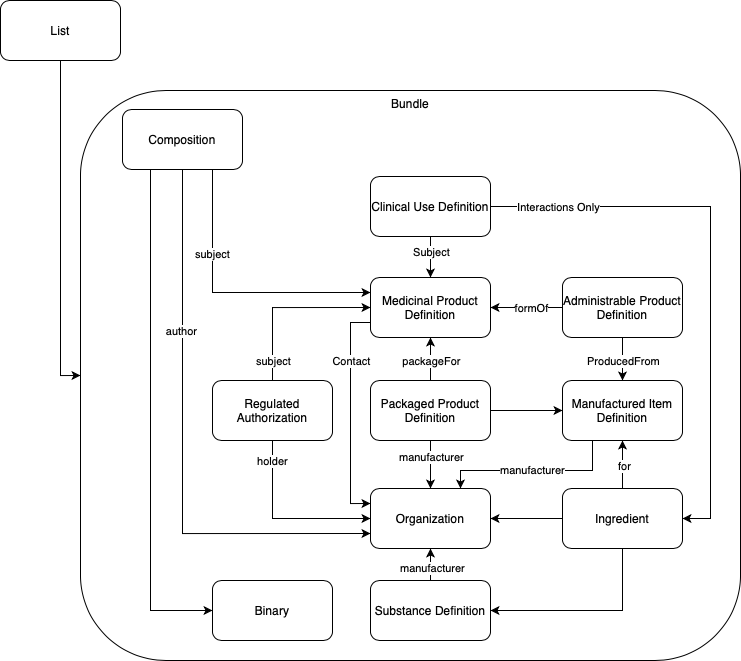

The diagram above was exported from draw.io. Its source (the exported page's mxGraphModel, read from the mxfile embedded in the PNG):
<mxGraphModel dx="876" dy="645" grid="1" gridSize="10" guides="1" tooltips="1" connect="1" arrows="1" fold="1" page="1" pageScale="1" pageWidth="827" pageHeight="1169" math="0" shadow="0">
  <root>
    <mxCell id="-bbT6WWMInnr5JBompgl-0" />
    <mxCell id="-bbT6WWMInnr5JBompgl-1" parent="-bbT6WWMInnr5JBompgl-0" />
    <mxCell id="ggu3OQzQk3hrcKZIC3DK-0" value="Bundle" style="rounded=1;whiteSpace=wrap;html=1;fontFamily=Helvetica;fontSize=12;fontColor=default;align=center;strokeColor=default;fillColor=default;verticalAlign=top;" parent="-bbT6WWMInnr5JBompgl-1" vertex="1">
      <mxGeometry x="120" y="209" width="660" height="570" as="geometry" />
    </mxCell>
    <mxCell id="ggu3OQzQk3hrcKZIC3DK-1" value="" style="edgeStyle=orthogonalEdgeStyle;rounded=0;orthogonalLoop=1;jettySize=auto;html=1;entryX=0;entryY=0.5;entryDx=0;entryDy=0;exitX=0.25;exitY=1;exitDx=0;exitDy=0;" parent="-bbT6WWMInnr5JBompgl-1" source="ggu3OQzQk3hrcKZIC3DK-2" target="ggu3OQzQk3hrcKZIC3DK-28" edge="1">
      <mxGeometry relative="1" as="geometry">
        <Array as="points">
          <mxPoint x="190" y="269" />
          <mxPoint x="190" y="729" />
        </Array>
      </mxGeometry>
    </mxCell>
    <mxCell id="ggu3OQzQk3hrcKZIC3DK-2" value="Composition" style="rounded=1;whiteSpace=wrap;html=1;" parent="-bbT6WWMInnr5JBompgl-1" vertex="1">
      <mxGeometry x="162" y="228" width="120" height="60" as="geometry" />
    </mxCell>
    <mxCell id="ggu3OQzQk3hrcKZIC3DK-3" value="" style="edgeStyle=orthogonalEdgeStyle;rounded=0;orthogonalLoop=1;jettySize=auto;html=1;entryX=0;entryY=0.25;entryDx=0;entryDy=0;exitX=0.75;exitY=1;exitDx=0;exitDy=0;" parent="-bbT6WWMInnr5JBompgl-1" source="ggu3OQzQk3hrcKZIC3DK-2" target="ggu3OQzQk3hrcKZIC3DK-16" edge="1">
      <mxGeometry relative="1" as="geometry" />
    </mxCell>
    <mxCell id="ggu3OQzQk3hrcKZIC3DK-4" value="subject" style="edgeLabel;html=1;align=center;verticalAlign=middle;resizable=0;points=[];" parent="ggu3OQzQk3hrcKZIC3DK-3" vertex="1" connectable="0">
      <mxGeometry x="-0.3947" y="-1" relative="1" as="geometry">
        <mxPoint as="offset" />
      </mxGeometry>
    </mxCell>
    <mxCell id="ggu3OQzQk3hrcKZIC3DK-5" value="" style="edgeStyle=orthogonalEdgeStyle;rounded=0;orthogonalLoop=1;jettySize=auto;html=1;entryX=0;entryY=0.75;entryDx=0;entryDy=0;exitX=0.5;exitY=1;exitDx=0;exitDy=0;" parent="-bbT6WWMInnr5JBompgl-1" source="ggu3OQzQk3hrcKZIC3DK-2" target="ggu3OQzQk3hrcKZIC3DK-19" edge="1">
      <mxGeometry relative="1" as="geometry" />
    </mxCell>
    <mxCell id="ggu3OQzQk3hrcKZIC3DK-6" value="author" style="edgeLabel;html=1;align=center;verticalAlign=middle;resizable=0;points=[];" parent="ggu3OQzQk3hrcKZIC3DK-5" vertex="1" connectable="0">
      <mxGeometry x="-0.4152" y="-2" relative="1" as="geometry">
        <mxPoint as="offset" />
      </mxGeometry>
    </mxCell>
    <mxCell id="ggu3OQzQk3hrcKZIC3DK-7" style="edgeStyle=orthogonalEdgeStyle;rounded=0;orthogonalLoop=1;jettySize=auto;html=1;exitX=0.5;exitY=0;exitDx=0;exitDy=0;entryX=0;entryY=0.5;entryDx=0;entryDy=0;" parent="-bbT6WWMInnr5JBompgl-1" source="ggu3OQzQk3hrcKZIC3DK-11" target="ggu3OQzQk3hrcKZIC3DK-16" edge="1">
      <mxGeometry relative="1" as="geometry" />
    </mxCell>
    <mxCell id="ggu3OQzQk3hrcKZIC3DK-8" value="subject" style="edgeLabel;html=1;align=center;verticalAlign=middle;resizable=0;points=[];" parent="ggu3OQzQk3hrcKZIC3DK-7" vertex="1" connectable="0">
      <mxGeometry x="-0.3208" y="1" relative="1" as="geometry">
        <mxPoint x="1" y="38" as="offset" />
      </mxGeometry>
    </mxCell>
    <mxCell id="ggu3OQzQk3hrcKZIC3DK-9" style="edgeStyle=orthogonalEdgeStyle;rounded=0;orthogonalLoop=1;jettySize=auto;html=1;exitX=0.5;exitY=1;exitDx=0;exitDy=0;entryX=0;entryY=0.5;entryDx=0;entryDy=0;" parent="-bbT6WWMInnr5JBompgl-1" source="ggu3OQzQk3hrcKZIC3DK-11" target="ggu3OQzQk3hrcKZIC3DK-19" edge="1">
      <mxGeometry relative="1" as="geometry" />
    </mxCell>
    <mxCell id="ggu3OQzQk3hrcKZIC3DK-10" value="holder" style="edgeLabel;html=1;align=center;verticalAlign=middle;resizable=0;points=[];" parent="ggu3OQzQk3hrcKZIC3DK-9" vertex="1" connectable="0">
      <mxGeometry x="0.3132" y="-2" relative="1" as="geometry">
        <mxPoint x="-38" y="-60" as="offset" />
      </mxGeometry>
    </mxCell>
    <mxCell id="ggu3OQzQk3hrcKZIC3DK-11" value="Regulated Authorization" style="rounded=1;whiteSpace=wrap;html=1;" parent="-bbT6WWMInnr5JBompgl-1" vertex="1">
      <mxGeometry x="252" y="499" width="120" height="60" as="geometry" />
    </mxCell>
    <mxCell id="ggu3OQzQk3hrcKZIC3DK-12" value="" style="edgeStyle=orthogonalEdgeStyle;rounded=0;orthogonalLoop=1;jettySize=auto;html=1;startArrow=none;" parent="-bbT6WWMInnr5JBompgl-1" source="ggu3OQzQk3hrcKZIC3DK-24" target="ggu3OQzQk3hrcKZIC3DK-19" edge="1">
      <mxGeometry relative="1" as="geometry" />
    </mxCell>
    <mxCell id="ggu3OQzQk3hrcKZIC3DK-13" value="manufacturer" style="edgeLabel;html=1;align=center;verticalAlign=middle;resizable=0;points=[];" parent="ggu3OQzQk3hrcKZIC3DK-12" vertex="1" connectable="0">
      <mxGeometry x="-0.5667" relative="1" as="geometry">
        <mxPoint y="6" as="offset" />
      </mxGeometry>
    </mxCell>
    <mxCell id="ggu3OQzQk3hrcKZIC3DK-14" style="edgeStyle=orthogonalEdgeStyle;rounded=0;orthogonalLoop=1;jettySize=auto;html=1;exitX=0;exitY=0.75;exitDx=0;exitDy=0;entryX=0;entryY=0.25;entryDx=0;entryDy=0;strokeWidth=1;" parent="-bbT6WWMInnr5JBompgl-1" source="ggu3OQzQk3hrcKZIC3DK-16" target="ggu3OQzQk3hrcKZIC3DK-19" edge="1">
      <mxGeometry relative="1" as="geometry" />
    </mxCell>
    <mxCell id="ggu3OQzQk3hrcKZIC3DK-15" value="Contact" style="edgeLabel;html=1;align=center;verticalAlign=middle;resizable=0;points=[];" parent="ggu3OQzQk3hrcKZIC3DK-14" vertex="1" connectable="0">
      <mxGeometry x="0.1041" relative="1" as="geometry">
        <mxPoint y="-64" as="offset" />
      </mxGeometry>
    </mxCell>
    <mxCell id="ggu3OQzQk3hrcKZIC3DK-16" value="Medicinal Product Definition" style="rounded=1;whiteSpace=wrap;html=1;" parent="-bbT6WWMInnr5JBompgl-1" vertex="1">
      <mxGeometry x="410" y="396" width="120" height="60" as="geometry" />
    </mxCell>
    <mxCell id="ggu3OQzQk3hrcKZIC3DK-17" value="" style="edgeStyle=orthogonalEdgeStyle;rounded=0;orthogonalLoop=1;jettySize=auto;html=1;entryX=0.5;entryY=1;entryDx=0;entryDy=0;exitX=0.5;exitY=0;exitDx=0;exitDy=0;" parent="-bbT6WWMInnr5JBompgl-1" source="ggu3OQzQk3hrcKZIC3DK-20" target="ggu3OQzQk3hrcKZIC3DK-19" edge="1">
      <mxGeometry relative="1" as="geometry">
        <mxPoint x="490" y="619" as="sourcePoint" />
      </mxGeometry>
    </mxCell>
    <mxCell id="ggu3OQzQk3hrcKZIC3DK-18" value="manufacturer" style="edgeLabel;html=1;align=center;verticalAlign=middle;resizable=0;points=[];" parent="ggu3OQzQk3hrcKZIC3DK-17" vertex="1" connectable="0">
      <mxGeometry x="-0.1667" y="-1" relative="1" as="geometry">
        <mxPoint as="offset" />
      </mxGeometry>
    </mxCell>
    <mxCell id="ggu3OQzQk3hrcKZIC3DK-19" value="Organization" style="rounded=1;whiteSpace=wrap;html=1;" parent="-bbT6WWMInnr5JBompgl-1" vertex="1">
      <mxGeometry x="410" y="607" width="120" height="60" as="geometry" />
    </mxCell>
    <mxCell id="ggu3OQzQk3hrcKZIC3DK-20" value="Substance Definition" style="rounded=1;whiteSpace=wrap;html=1;" parent="-bbT6WWMInnr5JBompgl-1" vertex="1">
      <mxGeometry x="410" y="699" width="120" height="60" as="geometry" />
    </mxCell>
    <mxCell id="ggu3OQzQk3hrcKZIC3DK-21" value="" style="edgeStyle=orthogonalEdgeStyle;rounded=0;orthogonalLoop=1;jettySize=auto;html=1;" parent="-bbT6WWMInnr5JBompgl-1" source="ggu3OQzQk3hrcKZIC3DK-24" target="ggu3OQzQk3hrcKZIC3DK-16" edge="1">
      <mxGeometry relative="1" as="geometry" />
    </mxCell>
    <mxCell id="ggu3OQzQk3hrcKZIC3DK-22" value="packageFor" style="edgeLabel;html=1;align=center;verticalAlign=middle;resizable=0;points=[];" parent="ggu3OQzQk3hrcKZIC3DK-21" vertex="1" connectable="0">
      <mxGeometry x="0.1111" relative="1" as="geometry">
        <mxPoint y="4" as="offset" />
      </mxGeometry>
    </mxCell>
    <mxCell id="ggu3OQzQk3hrcKZIC3DK-23" value="" style="edgeStyle=orthogonalEdgeStyle;rounded=0;orthogonalLoop=1;jettySize=auto;html=1;" parent="-bbT6WWMInnr5JBompgl-1" source="ggu3OQzQk3hrcKZIC3DK-24" target="ggu3OQzQk3hrcKZIC3DK-33" edge="1">
      <mxGeometry relative="1" as="geometry" />
    </mxCell>
    <mxCell id="ggu3OQzQk3hrcKZIC3DK-24" value="Packaged Product Definition" style="rounded=1;whiteSpace=wrap;html=1;" parent="-bbT6WWMInnr5JBompgl-1" vertex="1">
      <mxGeometry x="410" y="499" width="120" height="60" as="geometry" />
    </mxCell>
    <mxCell id="ggu3OQzQk3hrcKZIC3DK-25" value="" style="edgeStyle=orthogonalEdgeStyle;rounded=0;orthogonalLoop=1;jettySize=auto;html=1;entryX=0.5;entryY=0;entryDx=0;entryDy=0;exitX=0.5;exitY=1;exitDx=0;exitDy=0;" parent="-bbT6WWMInnr5JBompgl-1" source="ggu3OQzQk3hrcKZIC3DK-27" target="ggu3OQzQk3hrcKZIC3DK-16" edge="1">
      <mxGeometry relative="1" as="geometry">
        <mxPoint x="580" y="399" as="targetPoint" />
        <Array as="points">
          <mxPoint x="470" y="379" />
          <mxPoint x="470" y="379" />
        </Array>
      </mxGeometry>
    </mxCell>
    <mxCell id="ggu3OQzQk3hrcKZIC3DK-26" value="Subject" style="edgeLabel;html=1;align=center;verticalAlign=middle;resizable=0;points=[];" parent="ggu3OQzQk3hrcKZIC3DK-25" vertex="1" connectable="0">
      <mxGeometry x="0.6667" y="1" relative="1" as="geometry">
        <mxPoint x="-1" y="-19" as="offset" />
      </mxGeometry>
    </mxCell>
    <mxCell id="ggu3OQzQk3hrcKZIC3DK-27" value="Clinical Use Definition" style="rounded=1;whiteSpace=wrap;html=1;" parent="-bbT6WWMInnr5JBompgl-1" vertex="1">
      <mxGeometry x="410" y="295" width="120" height="60" as="geometry" />
    </mxCell>
    <mxCell id="ggu3OQzQk3hrcKZIC3DK-28" value="Binary" style="rounded=1;whiteSpace=wrap;html=1;" parent="-bbT6WWMInnr5JBompgl-1" vertex="1">
      <mxGeometry x="252" y="699" width="120" height="60" as="geometry" />
    </mxCell>
    <mxCell id="ggu3OQzQk3hrcKZIC3DK-29" value="" style="edgeStyle=orthogonalEdgeStyle;rounded=0;orthogonalLoop=1;jettySize=auto;html=1;entryX=0.5;entryY=1;entryDx=0;entryDy=0;exitX=0.5;exitY=0;exitDx=0;exitDy=0;" parent="-bbT6WWMInnr5JBompgl-1" source="ggu3OQzQk3hrcKZIC3DK-43" target="ggu3OQzQk3hrcKZIC3DK-33" edge="1">
      <mxGeometry relative="1" as="geometry">
        <mxPoint x="822" y="579" as="sourcePoint" />
      </mxGeometry>
    </mxCell>
    <mxCell id="ggu3OQzQk3hrcKZIC3DK-30" value="for" style="edgeLabel;html=1;align=center;verticalAlign=middle;resizable=0;points=[];" parent="ggu3OQzQk3hrcKZIC3DK-29" vertex="1" connectable="0">
      <mxGeometry x="-0.0556" y="-1" relative="1" as="geometry">
        <mxPoint as="offset" />
      </mxGeometry>
    </mxCell>
    <mxCell id="ggu3OQzQk3hrcKZIC3DK-31" style="edgeStyle=orthogonalEdgeStyle;rounded=0;orthogonalLoop=1;jettySize=auto;html=1;exitX=0.25;exitY=1;exitDx=0;exitDy=0;entryX=0.75;entryY=0;entryDx=0;entryDy=0;" parent="-bbT6WWMInnr5JBompgl-1" source="ggu3OQzQk3hrcKZIC3DK-33" target="ggu3OQzQk3hrcKZIC3DK-19" edge="1">
      <mxGeometry relative="1" as="geometry">
        <Array as="points">
          <mxPoint x="632" y="589" />
          <mxPoint x="500" y="589" />
        </Array>
      </mxGeometry>
    </mxCell>
    <mxCell id="ggu3OQzQk3hrcKZIC3DK-32" value="manufacturer" style="edgeLabel;html=1;align=center;verticalAlign=middle;resizable=0;points=[];" parent="ggu3OQzQk3hrcKZIC3DK-31" vertex="1" connectable="0">
      <mxGeometry x="0.0144" relative="1" as="geometry">
        <mxPoint x="1" y="-1" as="offset" />
      </mxGeometry>
    </mxCell>
    <mxCell id="ggu3OQzQk3hrcKZIC3DK-33" value="Manufactured Item Definition" style="rounded=1;whiteSpace=wrap;html=1;" parent="-bbT6WWMInnr5JBompgl-1" vertex="1">
      <mxGeometry x="602" y="499" width="120" height="60" as="geometry" />
    </mxCell>
    <mxCell id="ggu3OQzQk3hrcKZIC3DK-34" style="edgeStyle=orthogonalEdgeStyle;rounded=0;orthogonalLoop=1;jettySize=auto;html=1;exitX=0;exitY=0.5;exitDx=0;exitDy=0;entryX=1;entryY=0.5;entryDx=0;entryDy=0;" parent="-bbT6WWMInnr5JBompgl-1" source="ggu3OQzQk3hrcKZIC3DK-38" target="ggu3OQzQk3hrcKZIC3DK-16" edge="1">
      <mxGeometry relative="1" as="geometry" />
    </mxCell>
    <mxCell id="ggu3OQzQk3hrcKZIC3DK-35" value="formOf" style="edgeLabel;html=1;align=center;verticalAlign=middle;resizable=0;points=[];" parent="ggu3OQzQk3hrcKZIC3DK-34" vertex="1" connectable="0">
      <mxGeometry x="-0.3" y="1" relative="1" as="geometry">
        <mxPoint x="-7" y="-1" as="offset" />
      </mxGeometry>
    </mxCell>
    <mxCell id="ggu3OQzQk3hrcKZIC3DK-36" value="" style="edgeStyle=orthogonalEdgeStyle;rounded=0;orthogonalLoop=1;jettySize=auto;html=1;" parent="-bbT6WWMInnr5JBompgl-1" source="ggu3OQzQk3hrcKZIC3DK-38" target="ggu3OQzQk3hrcKZIC3DK-33" edge="1">
      <mxGeometry relative="1" as="geometry" />
    </mxCell>
    <mxCell id="ggu3OQzQk3hrcKZIC3DK-37" value="ProducedFrom" style="edgeLabel;html=1;align=center;verticalAlign=middle;resizable=0;points=[];" parent="ggu3OQzQk3hrcKZIC3DK-36" vertex="1" connectable="0">
      <mxGeometry x="0.6333" y="1" relative="1" as="geometry">
        <mxPoint x="-1" y="-12" as="offset" />
      </mxGeometry>
    </mxCell>
    <mxCell id="ggu3OQzQk3hrcKZIC3DK-38" value="Administrable Product Definition" style="rounded=1;whiteSpace=wrap;html=1;" parent="-bbT6WWMInnr5JBompgl-1" vertex="1">
      <mxGeometry x="602" y="396" width="120" height="60" as="geometry" />
    </mxCell>
    <mxCell id="ggu3OQzQk3hrcKZIC3DK-39" value="" style="edgeStyle=orthogonalEdgeStyle;rounded=0;orthogonalLoop=1;jettySize=auto;html=1;" parent="-bbT6WWMInnr5JBompgl-1" source="ggu3OQzQk3hrcKZIC3DK-43" target="ggu3OQzQk3hrcKZIC3DK-19" edge="1">
      <mxGeometry relative="1" as="geometry" />
    </mxCell>
    <mxCell id="ggu3OQzQk3hrcKZIC3DK-40" style="edgeStyle=orthogonalEdgeStyle;rounded=0;orthogonalLoop=1;jettySize=auto;html=1;entryX=1;entryY=0.5;entryDx=0;entryDy=0;exitX=1;exitY=0.5;exitDx=0;exitDy=0;" parent="-bbT6WWMInnr5JBompgl-1" source="ggu3OQzQk3hrcKZIC3DK-27" target="ggu3OQzQk3hrcKZIC3DK-43" edge="1">
      <mxGeometry relative="1" as="geometry">
        <mxPoint x="620" y="159" as="sourcePoint" />
        <mxPoint x="650" y="259" as="targetPoint" />
        <Array as="points">
          <mxPoint x="750" y="325" />
          <mxPoint x="750" y="637" />
        </Array>
      </mxGeometry>
    </mxCell>
    <mxCell id="ggu3OQzQk3hrcKZIC3DK-41" value="Interactions Only" style="edgeLabel;html=1;align=center;verticalAlign=middle;resizable=0;points=[];" parent="ggu3OQzQk3hrcKZIC3DK-40" vertex="1" connectable="0">
      <mxGeometry x="-0.2533" relative="1" as="geometry">
        <mxPoint x="-142" as="offset" />
      </mxGeometry>
    </mxCell>
    <mxCell id="ggu3OQzQk3hrcKZIC3DK-42" style="edgeStyle=orthogonalEdgeStyle;rounded=0;orthogonalLoop=1;jettySize=auto;html=1;exitX=0.5;exitY=1;exitDx=0;exitDy=0;entryX=1;entryY=0.5;entryDx=0;entryDy=0;strokeWidth=1;" parent="-bbT6WWMInnr5JBompgl-1" source="ggu3OQzQk3hrcKZIC3DK-43" target="ggu3OQzQk3hrcKZIC3DK-20" edge="1">
      <mxGeometry relative="1" as="geometry" />
    </mxCell>
    <mxCell id="ggu3OQzQk3hrcKZIC3DK-43" value="Ingredient" style="rounded=1;whiteSpace=wrap;html=1;" parent="-bbT6WWMInnr5JBompgl-1" vertex="1">
      <mxGeometry x="602" y="607" width="120" height="60" as="geometry" />
    </mxCell>
    <mxCell id="_Ro24puW7sPxmKHG8y93-1" style="edgeStyle=orthogonalEdgeStyle;rounded=0;orthogonalLoop=1;jettySize=auto;html=1;exitX=0.5;exitY=1;exitDx=0;exitDy=0;entryX=0;entryY=0.5;entryDx=0;entryDy=0;" edge="1" parent="-bbT6WWMInnr5JBompgl-1" source="_Ro24puW7sPxmKHG8y93-0" target="ggu3OQzQk3hrcKZIC3DK-0">
      <mxGeometry relative="1" as="geometry" />
    </mxCell>
    <mxCell id="_Ro24puW7sPxmKHG8y93-0" value="List" style="rounded=1;whiteSpace=wrap;html=1;" vertex="1" parent="-bbT6WWMInnr5JBompgl-1">
      <mxGeometry x="40" y="119" width="120" height="60" as="geometry" />
    </mxCell>
  </root>
</mxGraphModel>